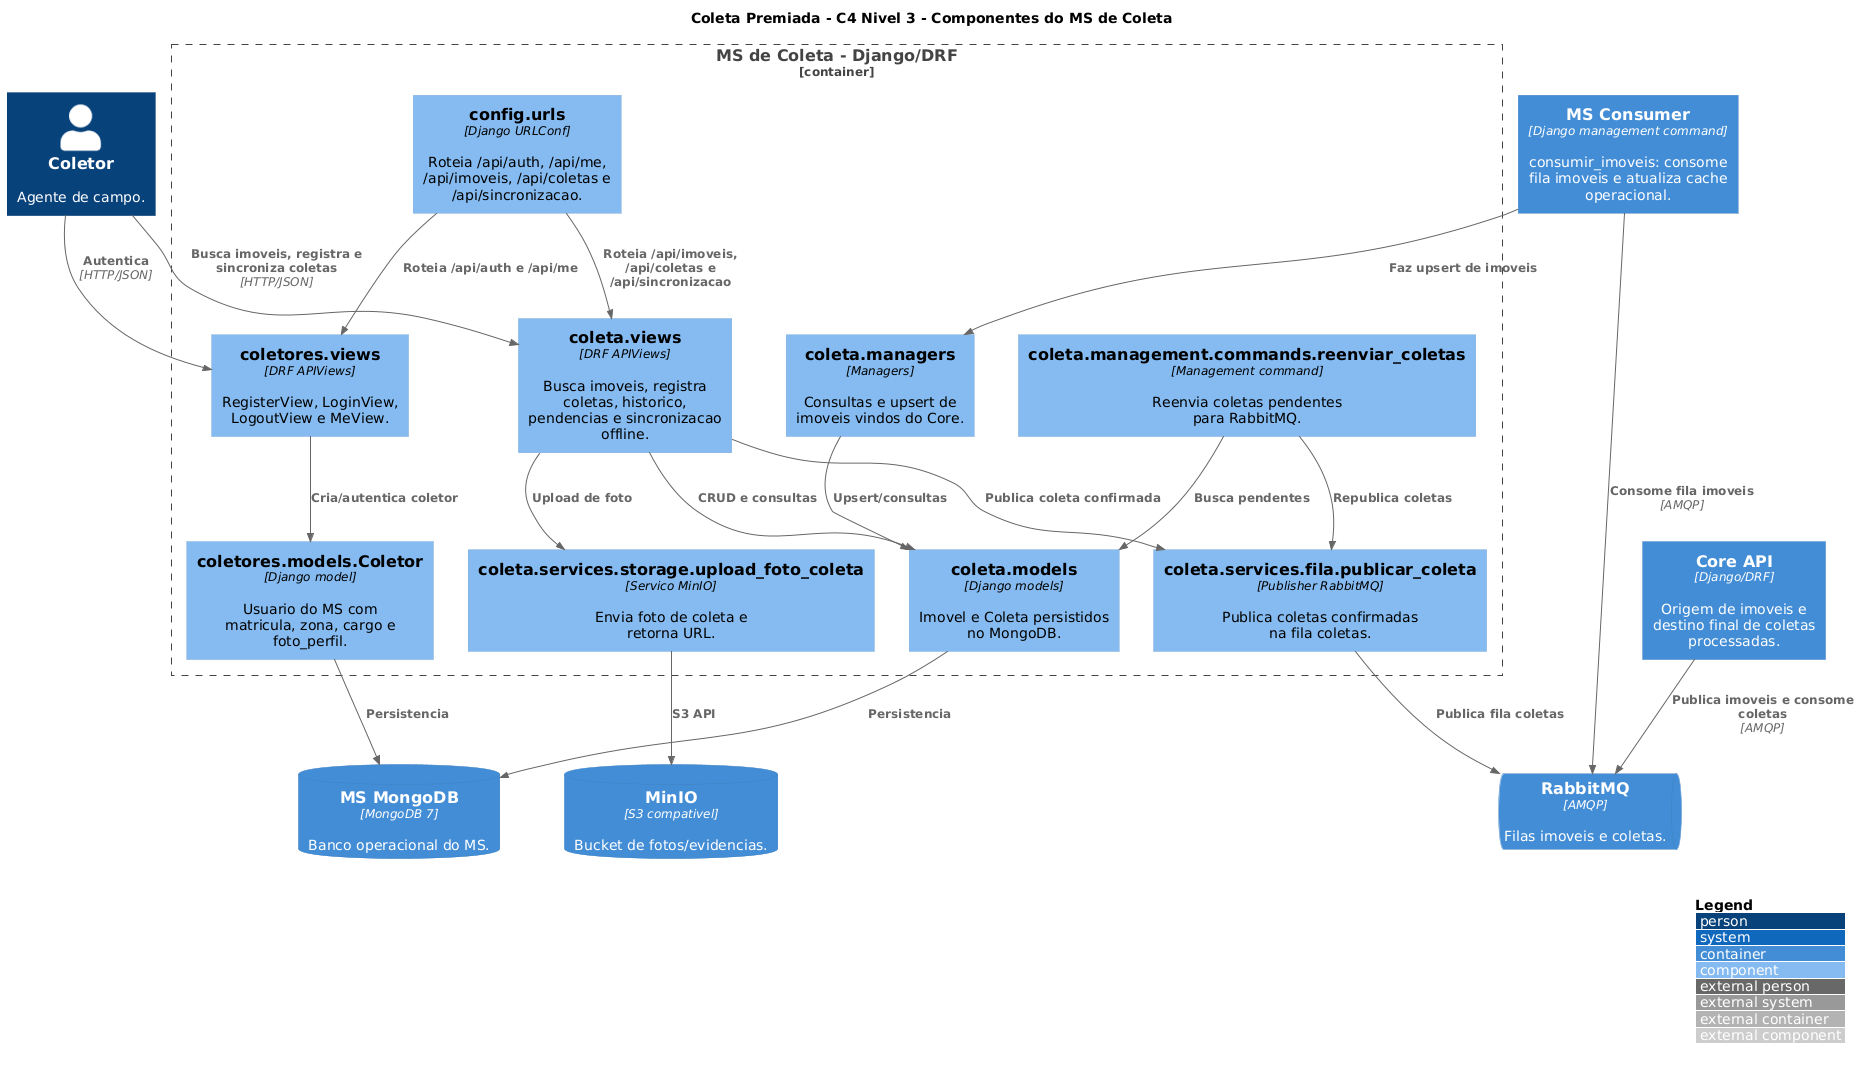

The diagram above was rendered by PlantUML. Its source (embedded in the PNG):
@startuml components-ms
!includeurl https://raw.githubusercontent.com/plantuml-stdlib/C4-PlantUML/master/C4_Component.puml

title Coleta Premiada - C4 Nivel 3 - Componentes do MS de Coleta

LAYOUT_WITH_LEGEND()

Person(coletor, "Coletor", "Agente de campo.")

Container_Boundary(ms, "MS de Coleta - Django/DRF") {
    Component(config_urls, "config.urls", "Django URLConf", "Roteia /api/auth, /api/me, /api/imoveis, /api/coletas e /api/sincronizacao.")
    Component(coletores_views, "coletores.views", "DRF APIViews", "RegisterView, LoginView, LogoutView e MeView.")
    Component(coletores_models, "coletores.models.Coletor", "Django model", "Usuario do MS com matricula, zona, cargo e foto_perfil.")

    Component(coleta_views, "coleta.views", "DRF APIViews", "Busca imoveis, registra coletas, historico, pendencias e sincronizacao offline.")
    Component(coleta_models, "coleta.models", "Django models", "Imovel e Coleta persistidos no MongoDB.")
    Component(coleta_managers, "coleta.managers", "Managers", "Consultas e upsert de imoveis vindos do Core.")
    Component(storage_service, "coleta.services.storage.upload_foto_coleta", "Servico MinIO", "Envia foto de coleta e retorna URL.")
    Component(fila_service, "coleta.services.fila.publicar_coleta", "Publisher RabbitMQ", "Publica coletas confirmadas na fila coletas.")
    Component(reenviar_coletas_cmd, "coleta.management.commands.reenviar_coletas", "Management command", "Reenvia coletas pendentes para RabbitMQ.")
}

Container(ms_consumer, "MS Consumer", "Django management command", "consumir_imoveis: consome fila imoveis e atualiza cache operacional.")
ContainerDb(ms_db, "MS MongoDB", "MongoDB 7", "Banco operacional do MS.")
ContainerDb(minio, "MinIO", "S3 compativel", "Bucket de fotos/evidencias.")
ContainerQueue(rabbitmq, "RabbitMQ", "AMQP", "Filas imoveis e coletas.")
Container(core, "Core API", "Django/DRF", "Origem de imoveis e destino final de coletas processadas.")

Rel(coletor, coletores_views, "Autentica", "HTTP/JSON")
Rel(coletor, coleta_views, "Busca imoveis, registra e sincroniza coletas", "HTTP/JSON")

Rel(config_urls, coletores_views, "Roteia /api/auth e /api/me")
Rel(config_urls, coleta_views, "Roteia /api/imoveis, /api/coletas e /api/sincronizacao")

Rel(coletores_views, coletores_models, "Cria/autentica coletor")
Rel(coletores_models, ms_db, "Persistencia")

Rel(coleta_views, coleta_models, "CRUD e consultas")
Rel(coleta_views, storage_service, "Upload de foto")
Rel(coleta_views, fila_service, "Publica coleta confirmada")
Rel(coleta_models, ms_db, "Persistencia")
Rel(coleta_managers, coleta_models, "Upsert/consultas")
Rel(storage_service, minio, "S3 API")
Rel(fila_service, rabbitmq, "Publica fila coletas")
Rel(reenviar_coletas_cmd, coleta_models, "Busca pendentes")
Rel(reenviar_coletas_cmd, fila_service, "Republica coletas")

Rel(ms_consumer, rabbitmq, "Consome fila imoveis", "AMQP")
' Nota: ms_consumer roda como processo separado (management command), mas reutiliza
' os mesmos managers do codebase do MS de Coleta (mesmo repositorio).
Rel(ms_consumer, coleta_managers, "Faz upsert de imoveis")

Rel(core, rabbitmq, "Publica imoveis e consome coletas", "AMQP")

' TODO: O comando reenviar_coletas chama publicar_coleta com parametro pontuacao, mas a assinatura atual nao recebe esse argumento.
' TODO: O cliente React Native/mobile citado no requisito nao foi encontrado entre os repositorios analisados.

@enduml